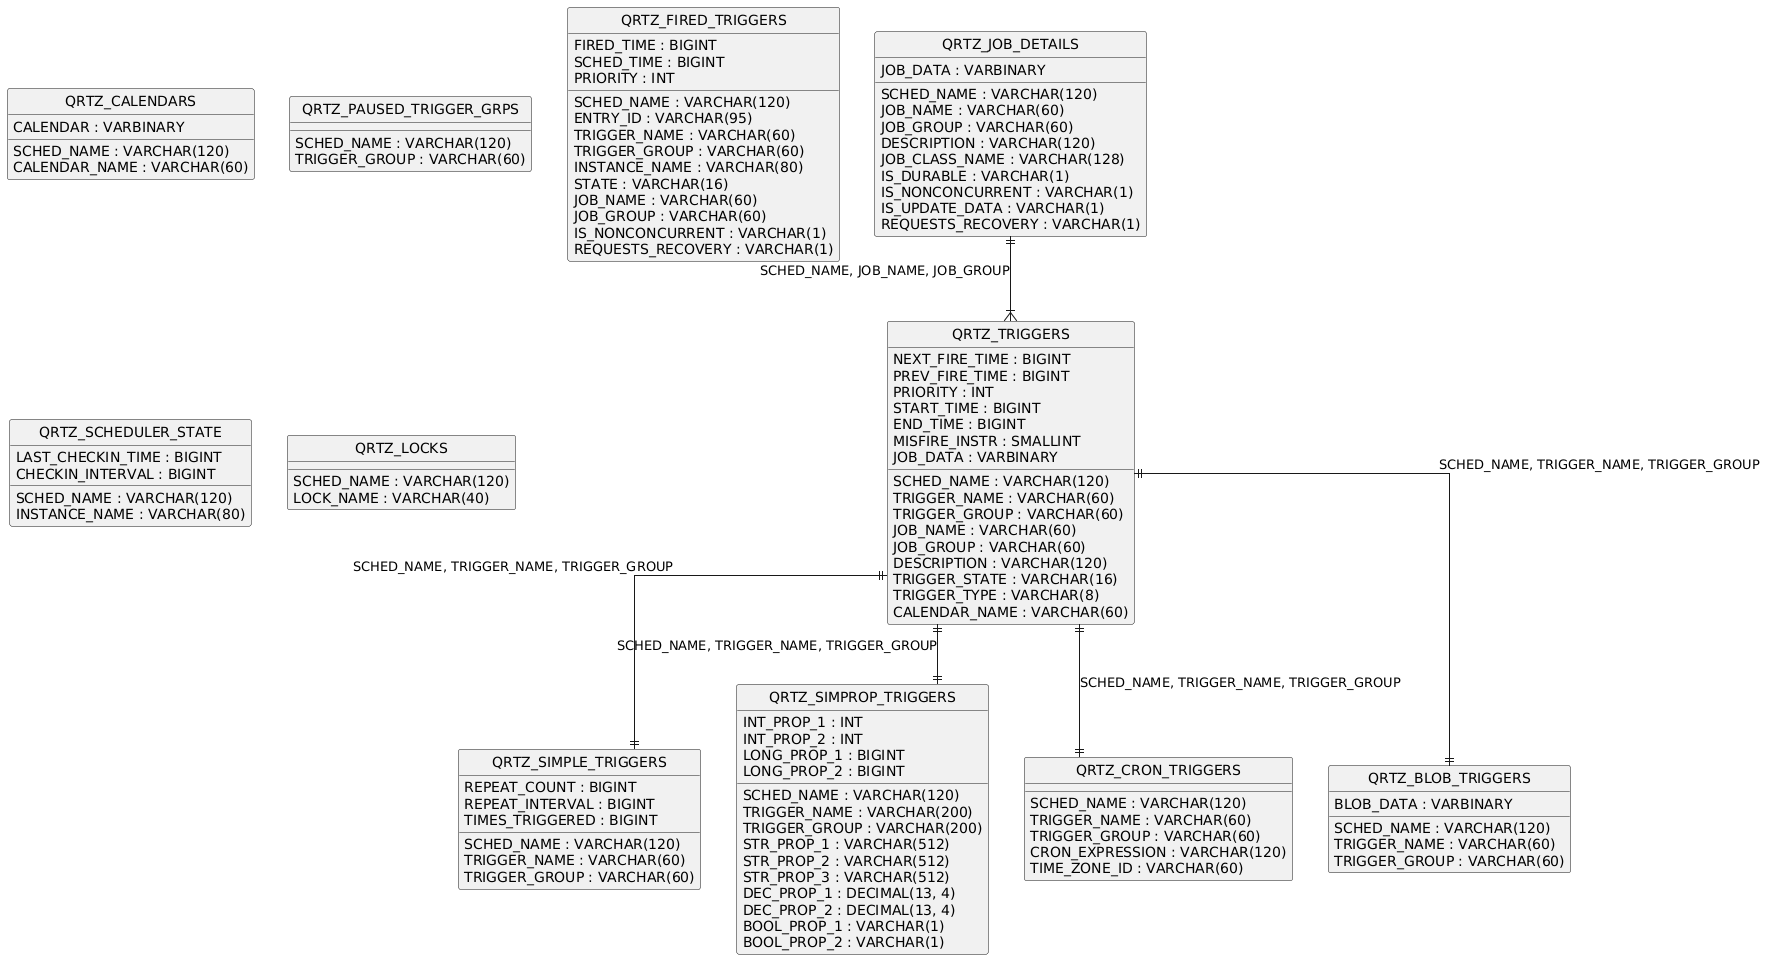

The diagram above was rendered by PlantUML. Its source (embedded in the PNG):
@startuml
hide circle
skinparam linetype ortho

entity "QRTZ_JOB_DETAILS" as QRTZ_JOB_DETAILS {
  SCHED_NAME : VARCHAR(120)
  JOB_NAME : VARCHAR(60)
  JOB_GROUP : VARCHAR(60)
  DESCRIPTION : VARCHAR(120)
  JOB_CLASS_NAME : VARCHAR(128)
  IS_DURABLE : VARCHAR(1)
  IS_NONCONCURRENT : VARCHAR(1)
  IS_UPDATE_DATA : VARCHAR(1)
  REQUESTS_RECOVERY : VARCHAR(1)
  JOB_DATA : VARBINARY
}

entity "QRTZ_TRIGGERS" as QRTZ_TRIGGERS {
  SCHED_NAME : VARCHAR(120)
  TRIGGER_NAME : VARCHAR(60)
  TRIGGER_GROUP : VARCHAR(60)
  JOB_NAME : VARCHAR(60)
  JOB_GROUP : VARCHAR(60)
  DESCRIPTION : VARCHAR(120)
  NEXT_FIRE_TIME : BIGINT
  PREV_FIRE_TIME : BIGINT
  PRIORITY : INT
  TRIGGER_STATE : VARCHAR(16)
  TRIGGER_TYPE : VARCHAR(8)
  START_TIME : BIGINT
  END_TIME : BIGINT
  CALENDAR_NAME : VARCHAR(60)
  MISFIRE_INSTR : SMALLINT
  JOB_DATA : VARBINARY
}

entity "QRTZ_SIMPLE_TRIGGERS" as QRTZ_SIMPLE_TRIGGERS {
  SCHED_NAME : VARCHAR(120)
  TRIGGER_NAME : VARCHAR(60)
  TRIGGER_GROUP : VARCHAR(60)
  REPEAT_COUNT : BIGINT
  REPEAT_INTERVAL : BIGINT
  TIMES_TRIGGERED : BIGINT
}

entity "QRTZ_SIMPROP_TRIGGERS" as QRTZ_SIMPROP_TRIGGERS {
  SCHED_NAME : VARCHAR(120)
  TRIGGER_NAME : VARCHAR(200)
  TRIGGER_GROUP : VARCHAR(200)
  STR_PROP_1 : VARCHAR(512)
  STR_PROP_2 : VARCHAR(512)
  STR_PROP_3 : VARCHAR(512)
  INT_PROP_1 : INT
  INT_PROP_2 : INT
  LONG_PROP_1 : BIGINT
  LONG_PROP_2 : BIGINT
  DEC_PROP_1 : DECIMAL(13, 4)
  DEC_PROP_2 : DECIMAL(13, 4)
  BOOL_PROP_1 : VARCHAR(1)
  BOOL_PROP_2 : VARCHAR(1)
}

entity "QRTZ_CRON_TRIGGERS" as QRTZ_CRON_TRIGGERS {
  SCHED_NAME : VARCHAR(120)
  TRIGGER_NAME : VARCHAR(60)
  TRIGGER_GROUP : VARCHAR(60)
  CRON_EXPRESSION : VARCHAR(120)
  TIME_ZONE_ID : VARCHAR(60)
}

entity "QRTZ_BLOB_TRIGGERS" as QRTZ_BLOB_TRIGGERS {
  SCHED_NAME : VARCHAR(120)
  TRIGGER_NAME : VARCHAR(60)
  TRIGGER_GROUP : VARCHAR(60)
  BLOB_DATA : VARBINARY
}

entity "QRTZ_CALENDARS" as QRTZ_CALENDARS {
  SCHED_NAME : VARCHAR(120)
  CALENDAR_NAME : VARCHAR(60)
  CALENDAR : VARBINARY
}

entity "QRTZ_PAUSED_TRIGGER_GRPS" as QRTZ_PAUSED_TRIGGER_GRPS {
  SCHED_NAME : VARCHAR(120)
  TRIGGER_GROUP : VARCHAR(60)
}

entity "QRTZ_FIRED_TRIGGERS" as QRTZ_FIRED_TRIGGERS {
  SCHED_NAME : VARCHAR(120)
  ENTRY_ID : VARCHAR(95)
  TRIGGER_NAME : VARCHAR(60)
  TRIGGER_GROUP : VARCHAR(60)
  INSTANCE_NAME : VARCHAR(80)
  FIRED_TIME : BIGINT
  SCHED_TIME : BIGINT
  PRIORITY : INT
  STATE : VARCHAR(16)
  JOB_NAME : VARCHAR(60)
  JOB_GROUP : VARCHAR(60)
  IS_NONCONCURRENT : VARCHAR(1)
  REQUESTS_RECOVERY : VARCHAR(1)
}

entity "QRTZ_SCHEDULER_STATE" as QRTZ_SCHEDULER_STATE {
  SCHED_NAME : VARCHAR(120)
  INSTANCE_NAME : VARCHAR(80)
  LAST_CHECKIN_TIME : BIGINT
  CHECKIN_INTERVAL : BIGINT
}

entity "QRTZ_LOCKS" as QRTZ_LOCKS {
  SCHED_NAME : VARCHAR(120)
  LOCK_NAME : VARCHAR(40)
}

QRTZ_JOB_DETAILS ||--|{ QRTZ_TRIGGERS : "SCHED_NAME, JOB_NAME, JOB_GROUP"
QRTZ_TRIGGERS ||--|| QRTZ_SIMPLE_TRIGGERS : "SCHED_NAME, TRIGGER_NAME, TRIGGER_GROUP"
QRTZ_TRIGGERS ||--|| QRTZ_SIMPROP_TRIGGERS : "SCHED_NAME, TRIGGER_NAME, TRIGGER_GROUP"
QRTZ_TRIGGERS ||--|| QRTZ_CRON_TRIGGERS : "SCHED_NAME, TRIGGER_NAME, TRIGGER_GROUP"
QRTZ_TRIGGERS ||--|| QRTZ_BLOB_TRIGGERS : "SCHED_NAME, TRIGGER_NAME, TRIGGER_GROUP"
@enduml